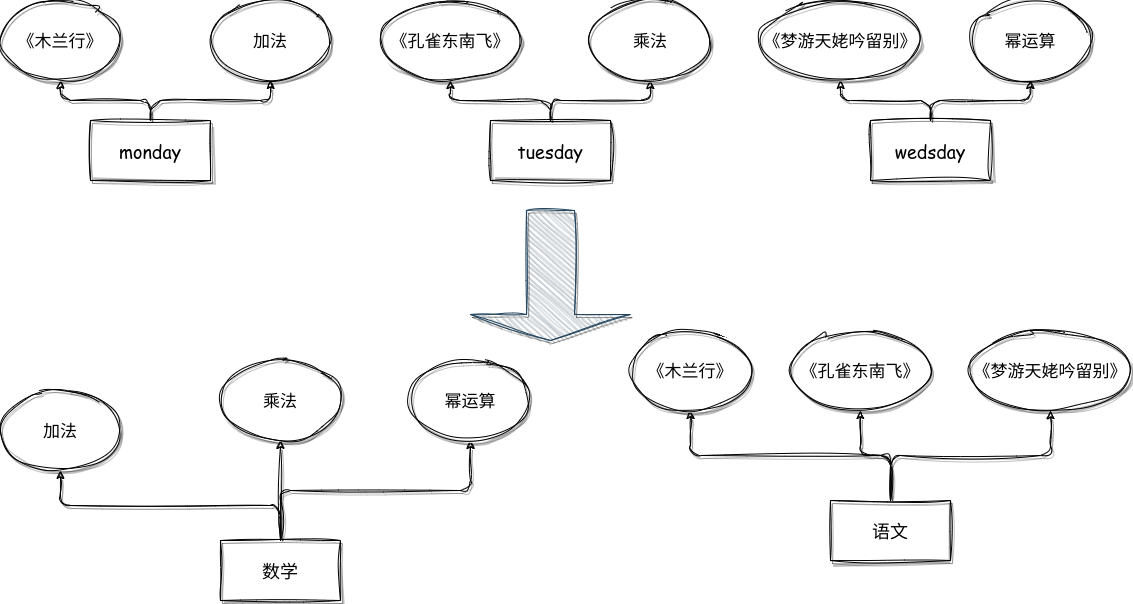

The diagram above was exported from draw.io. Its source (the exported page's mxGraphModel, read from the mxfile embedded in the PNG):
<mxGraphModel dx="1132" dy="656" grid="1" gridSize="10" guides="1" tooltips="1" connect="1" arrows="1" fold="1" page="1" pageScale="1" pageWidth="827" pageHeight="1169" math="0" shadow="0">
  <root>
    <mxCell id="0" />
    <mxCell id="1" parent="0" />
    <mxCell id="5Ut2UmaywpD87QYnQwZa-7" style="edgeStyle=orthogonalEdgeStyle;rounded=1;orthogonalLoop=1;jettySize=auto;html=1;exitX=0.5;exitY=0;exitDx=0;exitDy=0;entryX=0.5;entryY=1;entryDx=0;entryDy=0;fontFamily=Helvetica;fontSize=12;fontColor=default;shadow=1;sketch=1;curveFitting=1;jiggle=2;" edge="1" parent="1" source="5Ut2UmaywpD87QYnQwZa-1" target="5Ut2UmaywpD87QYnQwZa-4">
      <mxGeometry relative="1" as="geometry" />
    </mxCell>
    <mxCell id="5Ut2UmaywpD87QYnQwZa-8" style="edgeStyle=orthogonalEdgeStyle;shape=connector;rounded=1;sketch=1;jiggle=2;curveFitting=1;orthogonalLoop=1;jettySize=auto;html=1;exitX=0.5;exitY=0;exitDx=0;exitDy=0;entryX=0.5;entryY=1;entryDx=0;entryDy=0;shadow=1;labelBackgroundColor=default;strokeColor=default;fontFamily=Helvetica;fontSize=12;fontColor=default;endArrow=classic;" edge="1" parent="1" source="5Ut2UmaywpD87QYnQwZa-1" target="5Ut2UmaywpD87QYnQwZa-5">
      <mxGeometry relative="1" as="geometry" />
    </mxCell>
    <mxCell id="5Ut2UmaywpD87QYnQwZa-1" value="&lt;font style=&quot;font-size: 18px;&quot; face=&quot;Comic Sans MS&quot;&gt;monday&lt;/font&gt;" style="rounded=0;whiteSpace=wrap;html=1;sketch=1;curveFitting=1;jiggle=2;shadow=1;" vertex="1" parent="1">
      <mxGeometry x="150" y="310" width="120" height="60" as="geometry" />
    </mxCell>
    <mxCell id="5Ut2UmaywpD87QYnQwZa-4" value="&lt;font style=&quot;font-size: 17px;&quot; face=&quot;Comic Sans MS&quot;&gt;《木兰行》&lt;/font&gt;" style="ellipse;whiteSpace=wrap;html=1;rounded=0;shadow=1;sketch=1;jiggle=2;curveFitting=1;strokeColor=default;fontFamily=Helvetica;fontSize=12;fontColor=default;fillColor=default;" vertex="1" parent="1">
      <mxGeometry x="60" y="190" width="120" height="80" as="geometry" />
    </mxCell>
    <mxCell id="5Ut2UmaywpD87QYnQwZa-5" value="&lt;font face=&quot;Comic Sans MS&quot;&gt;&lt;span style=&quot;font-size: 17px;&quot;&gt;加法&lt;/span&gt;&lt;/font&gt;" style="ellipse;whiteSpace=wrap;html=1;rounded=0;shadow=1;sketch=1;jiggle=2;curveFitting=1;strokeColor=default;fontFamily=Helvetica;fontSize=12;fontColor=default;fillColor=default;" vertex="1" parent="1">
      <mxGeometry x="270" y="190" width="120" height="80" as="geometry" />
    </mxCell>
    <mxCell id="5Ut2UmaywpD87QYnQwZa-9" style="edgeStyle=orthogonalEdgeStyle;rounded=1;orthogonalLoop=1;jettySize=auto;html=1;exitX=0.5;exitY=0;exitDx=0;exitDy=0;entryX=0.5;entryY=1;entryDx=0;entryDy=0;fontFamily=Helvetica;fontSize=12;fontColor=default;shadow=1;sketch=1;curveFitting=1;jiggle=2;" edge="1" parent="1" source="5Ut2UmaywpD87QYnQwZa-11" target="5Ut2UmaywpD87QYnQwZa-12">
      <mxGeometry relative="1" as="geometry" />
    </mxCell>
    <mxCell id="5Ut2UmaywpD87QYnQwZa-10" style="edgeStyle=orthogonalEdgeStyle;shape=connector;rounded=1;sketch=1;jiggle=2;curveFitting=1;orthogonalLoop=1;jettySize=auto;html=1;exitX=0.5;exitY=0;exitDx=0;exitDy=0;entryX=0.5;entryY=1;entryDx=0;entryDy=0;shadow=1;labelBackgroundColor=default;strokeColor=default;fontFamily=Helvetica;fontSize=12;fontColor=default;endArrow=classic;" edge="1" parent="1" source="5Ut2UmaywpD87QYnQwZa-11" target="5Ut2UmaywpD87QYnQwZa-13">
      <mxGeometry relative="1" as="geometry" />
    </mxCell>
    <mxCell id="5Ut2UmaywpD87QYnQwZa-11" value="&lt;font style=&quot;font-size: 18px;&quot; face=&quot;Comic Sans MS&quot;&gt;tuesday&lt;/font&gt;" style="rounded=0;whiteSpace=wrap;html=1;sketch=1;curveFitting=1;jiggle=2;shadow=1;" vertex="1" parent="1">
      <mxGeometry x="550" y="310" width="120" height="60" as="geometry" />
    </mxCell>
    <mxCell id="5Ut2UmaywpD87QYnQwZa-12" value="&lt;font style=&quot;font-size: 17px;&quot; face=&quot;Comic Sans MS&quot;&gt;《孔雀东南飞》&lt;/font&gt;" style="ellipse;whiteSpace=wrap;html=1;rounded=0;shadow=1;sketch=1;jiggle=2;curveFitting=1;strokeColor=default;fontFamily=Helvetica;fontSize=12;fontColor=default;fillColor=default;" vertex="1" parent="1">
      <mxGeometry x="440" y="190" width="140" height="80" as="geometry" />
    </mxCell>
    <mxCell id="5Ut2UmaywpD87QYnQwZa-13" value="&lt;font face=&quot;Comic Sans MS&quot;&gt;&lt;span style=&quot;font-size: 17px;&quot;&gt;乘法&lt;/span&gt;&lt;/font&gt;" style="ellipse;whiteSpace=wrap;html=1;rounded=0;shadow=1;sketch=1;jiggle=2;curveFitting=1;strokeColor=default;fontFamily=Helvetica;fontSize=12;fontColor=default;fillColor=default;" vertex="1" parent="1">
      <mxGeometry x="650" y="190" width="120" height="80" as="geometry" />
    </mxCell>
    <mxCell id="5Ut2UmaywpD87QYnQwZa-14" style="edgeStyle=orthogonalEdgeStyle;rounded=1;orthogonalLoop=1;jettySize=auto;html=1;exitX=0.5;exitY=0;exitDx=0;exitDy=0;entryX=0.5;entryY=1;entryDx=0;entryDy=0;fontFamily=Helvetica;fontSize=12;fontColor=default;shadow=1;sketch=1;curveFitting=1;jiggle=2;" edge="1" parent="1" source="5Ut2UmaywpD87QYnQwZa-16" target="5Ut2UmaywpD87QYnQwZa-17">
      <mxGeometry relative="1" as="geometry" />
    </mxCell>
    <mxCell id="5Ut2UmaywpD87QYnQwZa-15" style="edgeStyle=orthogonalEdgeStyle;shape=connector;rounded=1;sketch=1;jiggle=2;curveFitting=1;orthogonalLoop=1;jettySize=auto;html=1;exitX=0.5;exitY=0;exitDx=0;exitDy=0;entryX=0.5;entryY=1;entryDx=0;entryDy=0;shadow=1;labelBackgroundColor=default;strokeColor=default;fontFamily=Helvetica;fontSize=12;fontColor=default;endArrow=classic;" edge="1" parent="1" source="5Ut2UmaywpD87QYnQwZa-16" target="5Ut2UmaywpD87QYnQwZa-18">
      <mxGeometry relative="1" as="geometry" />
    </mxCell>
    <mxCell id="5Ut2UmaywpD87QYnQwZa-16" value="&lt;font style=&quot;font-size: 18px;&quot; face=&quot;Comic Sans MS&quot;&gt;wedsday&lt;/font&gt;" style="rounded=0;whiteSpace=wrap;html=1;sketch=1;curveFitting=1;jiggle=2;shadow=1;" vertex="1" parent="1">
      <mxGeometry x="930" y="310" width="120" height="60" as="geometry" />
    </mxCell>
    <mxCell id="5Ut2UmaywpD87QYnQwZa-17" value="&lt;font style=&quot;font-size: 17px;&quot; face=&quot;Comic Sans MS&quot;&gt;《梦游天姥吟留别》&lt;/font&gt;" style="ellipse;whiteSpace=wrap;html=1;rounded=0;shadow=1;sketch=1;jiggle=2;curveFitting=1;strokeColor=default;fontFamily=Helvetica;fontSize=12;fontColor=default;fillColor=default;" vertex="1" parent="1">
      <mxGeometry x="820" y="190" width="160" height="80" as="geometry" />
    </mxCell>
    <mxCell id="5Ut2UmaywpD87QYnQwZa-18" value="&lt;font face=&quot;Comic Sans MS&quot;&gt;&lt;span style=&quot;font-size: 17px;&quot;&gt;幂运算&lt;/span&gt;&lt;/font&gt;" style="ellipse;whiteSpace=wrap;html=1;rounded=0;shadow=1;sketch=1;jiggle=2;curveFitting=1;strokeColor=default;fontFamily=Helvetica;fontSize=12;fontColor=default;fillColor=default;" vertex="1" parent="1">
      <mxGeometry x="1030" y="190" width="120" height="80" as="geometry" />
    </mxCell>
    <mxCell id="5Ut2UmaywpD87QYnQwZa-20" value="" style="shape=singleArrow;direction=south;whiteSpace=wrap;html=1;rounded=0;shadow=1;sketch=1;jiggle=2;curveFitting=1;strokeColor=#23445d;fontFamily=Helvetica;fontSize=12;fillColor=#bac8d3;" vertex="1" parent="1">
      <mxGeometry x="530" y="400" width="160" height="130" as="geometry" />
    </mxCell>
    <mxCell id="5Ut2UmaywpD87QYnQwZa-32" style="edgeStyle=orthogonalEdgeStyle;shape=connector;rounded=1;sketch=1;jiggle=2;curveFitting=1;orthogonalLoop=1;jettySize=auto;html=1;exitX=0.5;exitY=0;exitDx=0;exitDy=0;entryX=0.5;entryY=1;entryDx=0;entryDy=0;shadow=1;labelBackgroundColor=default;strokeColor=default;fontFamily=Helvetica;fontSize=12;fontColor=default;endArrow=classic;" edge="1" parent="1" source="5Ut2UmaywpD87QYnQwZa-21" target="5Ut2UmaywpD87QYnQwZa-29">
      <mxGeometry relative="1" as="geometry" />
    </mxCell>
    <mxCell id="5Ut2UmaywpD87QYnQwZa-33" style="edgeStyle=orthogonalEdgeStyle;shape=connector;rounded=1;sketch=1;jiggle=2;curveFitting=1;orthogonalLoop=1;jettySize=auto;html=1;exitX=0.5;exitY=0;exitDx=0;exitDy=0;entryX=0.5;entryY=1;entryDx=0;entryDy=0;shadow=1;labelBackgroundColor=default;strokeColor=default;fontFamily=Helvetica;fontSize=12;fontColor=default;endArrow=classic;" edge="1" parent="1" source="5Ut2UmaywpD87QYnQwZa-21" target="5Ut2UmaywpD87QYnQwZa-30">
      <mxGeometry relative="1" as="geometry" />
    </mxCell>
    <mxCell id="5Ut2UmaywpD87QYnQwZa-34" style="edgeStyle=orthogonalEdgeStyle;shape=connector;rounded=1;sketch=1;jiggle=2;curveFitting=1;orthogonalLoop=1;jettySize=auto;html=1;exitX=0.5;exitY=0;exitDx=0;exitDy=0;entryX=0.5;entryY=1;entryDx=0;entryDy=0;shadow=1;labelBackgroundColor=default;strokeColor=default;fontFamily=Helvetica;fontSize=12;fontColor=default;endArrow=classic;" edge="1" parent="1" source="5Ut2UmaywpD87QYnQwZa-21" target="5Ut2UmaywpD87QYnQwZa-31">
      <mxGeometry relative="1" as="geometry" />
    </mxCell>
    <mxCell id="5Ut2UmaywpD87QYnQwZa-21" value="&lt;font style=&quot;font-size: 18px;&quot; face=&quot;Comic Sans MS&quot;&gt;数学&lt;/font&gt;" style="rounded=0;whiteSpace=wrap;html=1;sketch=1;curveFitting=1;jiggle=2;shadow=1;" vertex="1" parent="1">
      <mxGeometry x="280" y="730" width="120" height="60" as="geometry" />
    </mxCell>
    <mxCell id="5Ut2UmaywpD87QYnQwZa-24" style="edgeStyle=orthogonalEdgeStyle;shape=connector;rounded=1;sketch=1;jiggle=2;curveFitting=1;orthogonalLoop=1;jettySize=auto;html=1;exitX=0.5;exitY=0;exitDx=0;exitDy=0;entryX=0.5;entryY=1;entryDx=0;entryDy=0;shadow=1;labelBackgroundColor=default;strokeColor=default;fontFamily=Helvetica;fontSize=12;fontColor=default;endArrow=classic;" edge="1" parent="1" source="5Ut2UmaywpD87QYnQwZa-22" target="5Ut2UmaywpD87QYnQwZa-23">
      <mxGeometry relative="1" as="geometry" />
    </mxCell>
    <mxCell id="5Ut2UmaywpD87QYnQwZa-26" style="edgeStyle=orthogonalEdgeStyle;shape=connector;rounded=1;sketch=1;jiggle=2;curveFitting=1;orthogonalLoop=1;jettySize=auto;html=1;exitX=0.5;exitY=0;exitDx=0;exitDy=0;entryX=0.5;entryY=1;entryDx=0;entryDy=0;shadow=1;labelBackgroundColor=default;strokeColor=default;fontFamily=Helvetica;fontSize=12;fontColor=default;endArrow=classic;" edge="1" parent="1" source="5Ut2UmaywpD87QYnQwZa-22" target="5Ut2UmaywpD87QYnQwZa-25">
      <mxGeometry relative="1" as="geometry" />
    </mxCell>
    <mxCell id="5Ut2UmaywpD87QYnQwZa-28" style="edgeStyle=orthogonalEdgeStyle;shape=connector;rounded=1;sketch=1;jiggle=2;curveFitting=1;orthogonalLoop=1;jettySize=auto;html=1;exitX=0.5;exitY=0;exitDx=0;exitDy=0;shadow=1;labelBackgroundColor=default;strokeColor=default;fontFamily=Helvetica;fontSize=12;fontColor=default;endArrow=classic;" edge="1" parent="1" source="5Ut2UmaywpD87QYnQwZa-22" target="5Ut2UmaywpD87QYnQwZa-27">
      <mxGeometry relative="1" as="geometry" />
    </mxCell>
    <mxCell id="5Ut2UmaywpD87QYnQwZa-22" value="&lt;font style=&quot;font-size: 18px;&quot; face=&quot;Comic Sans MS&quot;&gt;语文&lt;/font&gt;" style="rounded=0;whiteSpace=wrap;html=1;sketch=1;curveFitting=1;jiggle=2;shadow=1;" vertex="1" parent="1">
      <mxGeometry x="890" y="690" width="120" height="60" as="geometry" />
    </mxCell>
    <mxCell id="5Ut2UmaywpD87QYnQwZa-23" value="&lt;font style=&quot;font-size: 17px;&quot; face=&quot;Comic Sans MS&quot;&gt;《木兰行》&lt;/font&gt;" style="ellipse;whiteSpace=wrap;html=1;rounded=0;shadow=1;sketch=1;jiggle=2;curveFitting=1;strokeColor=default;fontFamily=Helvetica;fontSize=12;fontColor=default;fillColor=default;" vertex="1" parent="1">
      <mxGeometry x="690" y="520" width="120" height="80" as="geometry" />
    </mxCell>
    <mxCell id="5Ut2UmaywpD87QYnQwZa-25" value="&lt;font style=&quot;font-size: 17px;&quot; face=&quot;Comic Sans MS&quot;&gt;《孔雀东南飞》&lt;/font&gt;" style="ellipse;whiteSpace=wrap;html=1;rounded=0;shadow=1;sketch=1;jiggle=2;curveFitting=1;strokeColor=default;fontFamily=Helvetica;fontSize=12;fontColor=default;fillColor=default;" vertex="1" parent="1">
      <mxGeometry x="850" y="520" width="140" height="80" as="geometry" />
    </mxCell>
    <mxCell id="5Ut2UmaywpD87QYnQwZa-27" value="&lt;font style=&quot;font-size: 17px;&quot; face=&quot;Comic Sans MS&quot;&gt;《梦游天姥吟留别》&lt;/font&gt;" style="ellipse;whiteSpace=wrap;html=1;rounded=0;shadow=1;sketch=1;jiggle=2;curveFitting=1;strokeColor=default;fontFamily=Helvetica;fontSize=12;fontColor=default;fillColor=default;" vertex="1" parent="1">
      <mxGeometry x="1030" y="520" width="160" height="80" as="geometry" />
    </mxCell>
    <mxCell id="5Ut2UmaywpD87QYnQwZa-29" value="&lt;font face=&quot;Comic Sans MS&quot;&gt;&lt;span style=&quot;font-size: 17px;&quot;&gt;加法&lt;/span&gt;&lt;/font&gt;" style="ellipse;whiteSpace=wrap;html=1;rounded=0;shadow=1;sketch=1;jiggle=2;curveFitting=1;strokeColor=default;fontFamily=Helvetica;fontSize=12;fontColor=default;fillColor=default;" vertex="1" parent="1">
      <mxGeometry x="60" y="580" width="120" height="80" as="geometry" />
    </mxCell>
    <mxCell id="5Ut2UmaywpD87QYnQwZa-30" value="&lt;font face=&quot;Comic Sans MS&quot;&gt;&lt;span style=&quot;font-size: 17px;&quot;&gt;乘法&lt;/span&gt;&lt;/font&gt;" style="ellipse;whiteSpace=wrap;html=1;rounded=0;shadow=1;sketch=1;jiggle=2;curveFitting=1;strokeColor=default;fontFamily=Helvetica;fontSize=12;fontColor=default;fillColor=default;" vertex="1" parent="1">
      <mxGeometry x="280" y="550" width="120" height="80" as="geometry" />
    </mxCell>
    <mxCell id="5Ut2UmaywpD87QYnQwZa-31" value="&lt;font face=&quot;Comic Sans MS&quot;&gt;&lt;span style=&quot;font-size: 17px;&quot;&gt;幂运算&lt;/span&gt;&lt;/font&gt;" style="ellipse;whiteSpace=wrap;html=1;rounded=0;shadow=1;sketch=1;jiggle=2;curveFitting=1;strokeColor=default;fontFamily=Helvetica;fontSize=12;fontColor=default;fillColor=default;" vertex="1" parent="1">
      <mxGeometry x="470" y="550" width="120" height="80" as="geometry" />
    </mxCell>
  </root>
</mxGraphModel>